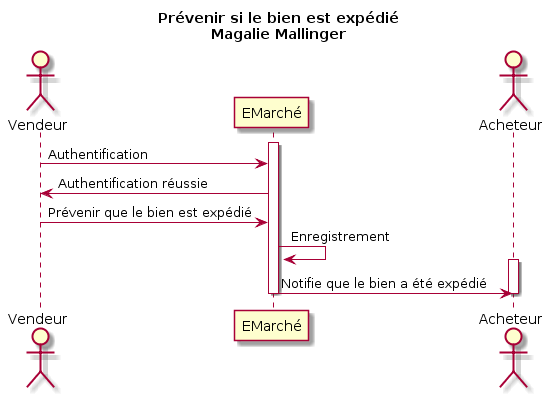

The diagram above was rendered by PlantUML. Its source (embedded in the PNG):
@startuml
title Prévenir si le bien est expédié\nMagalie Mallinger
Actor Vendeur
participant EMarché
activate EMarché
Vendeur -> EMarché: Authentification
EMarché -> Vendeur: Authentification réussie
Vendeur -> EMarché: Prévenir que le bien est expédié
EMarché -> EMarché: Enregistrement
Actor Acheteur
activate Acheteur
EMarché -> Acheteur: Notifie que le bien a été expédié
deactivate Acheteur
deactivate EMarché
@enduml